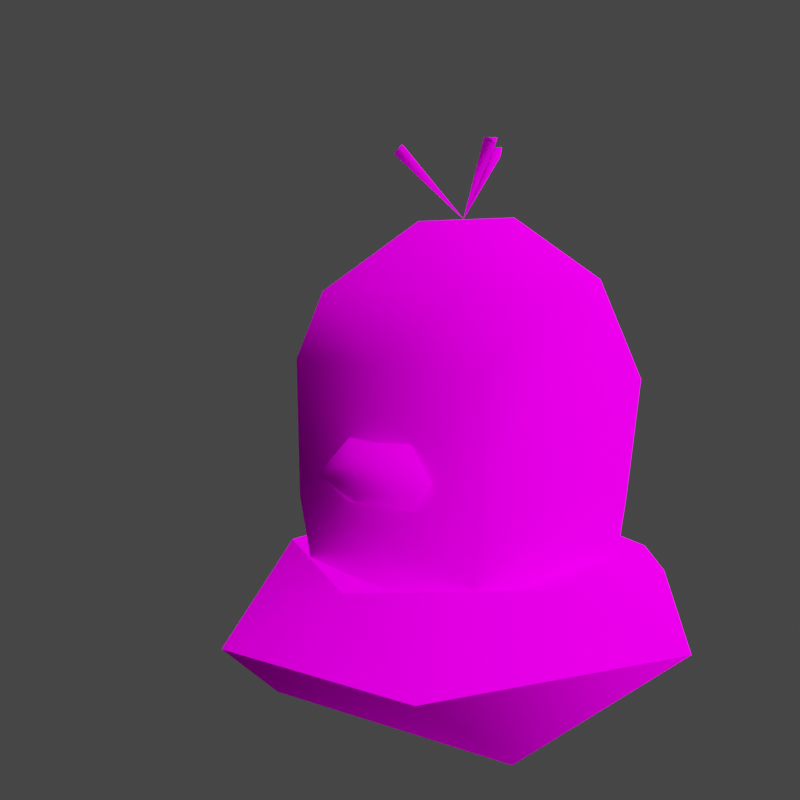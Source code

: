 # Source: rumble-diglett.blend  (saved by Blender 3.6.11; exported with 4.5.12 LTS)
import bpy
from mathutils import Matrix  # noqa: F401  (used for matrix-valued properties, if any)

bpy.ops.wm.read_factory_settings(use_empty=True)
scene = bpy.context.scene
scene.name = 'Scene'

# ---- collections
col_collection = bpy.data.collections.new('Collection'); scene.collection.children.link(col_collection)

# ---- images (referenced by path relative to the original .blend; pixels are not part of the script)
import os
ASSET_DIR = os.environ.get("B2B_ASSET_DIR", "")  # directory of the original .blend (textures are referenced by path, not embedded)
HERE = os.path.dirname(os.path.abspath(__file__))  # packed textures are extracted next to this script under _unpacked/

def load_image(name, relpath, width, height, colorspace="sRGB"):
    """Load a texture the original file referenced (path relative to the .blend, or extracted next to this script)."""
    p = next((c for c in (os.path.join(HERE, relpath), os.path.join(ASSET_DIR, relpath)) if relpath and os.path.exists(c)), "")
    if p:
        img = bpy.data.images.load(p, check_existing=True)
        img.name = name
    else:  # same state as the original file: an image datablock whose file is absent (Cycles renders it pink)
        img = bpy.data.images.new(name, width, height)
        img.source = "FILE"
        img.filepath = "//" + (relpath or name)
    img.colorspace_settings.name = colorspace
    return img
img_pii_dhiguda_alola_body_c_png = load_image('Pii_DHIGUDA_ALOLA_body_C.png', 'Pii_DHIGUDA_ALOLA_body_C.png', 1024, 1024, 'sRGB')
img_pii_dhiguda_alola_eye_c_png = load_image('Pii_DHIGUDA_ALOLA_eye_C.png', 'Pii_DHIGUDA_ALOLA_eye_C.png', 1024, 1024, 'sRGB')

# ---- materials (node trees are filled in below, after node groups)
mat_pii_dhiguda_alola_body = bpy.data.materials.new('Pii_DHIGUDA_ALOLA_body')
mat_pii_dhiguda_alola_body.surface_render_method = 'BLENDED'
mat_pii_dhiguda_alola_body.blend_method = 'BLEND'
mat_pii_dhiguda_alola_body.use_transparency_overlap = False
mat_pii_dhiguda_alola_body.show_transparent_back = False
mat_pii_dhiguda_alola_body.use_transparent_shadow = False
mat_pii_dhiguda_alola_body.diffuse_color = (0.942, 0.942, 0.942, 1.0)
mat_pii_dhiguda_alola_body.roughness = 0.5528
mat_pii_dhiguda_alola_body.specular_intensity = 1.0
mat_pii_dhiguda_alola_body.metallic = 1.0
mat_pii_dhiguda_alola_eye = bpy.data.materials.new('Pii_DHIGUDA_ALOLA_eye')
mat_pii_dhiguda_alola_eye.surface_render_method = 'BLENDED'
mat_pii_dhiguda_alola_eye.blend_method = 'BLEND'
mat_pii_dhiguda_alola_eye.use_transparency_overlap = False
mat_pii_dhiguda_alola_eye.show_transparent_back = False
mat_pii_dhiguda_alola_eye.use_transparent_shadow = False
mat_pii_dhiguda_alola_eye.diffuse_color = (0.942, 0.942, 0.942, 1.0)
mat_pii_dhiguda_alola_eye.roughness = 0.5528
mat_pii_dhiguda_alola_eye.specular_intensity = 1.0
mat_pii_dhiguda_alola_eye.metallic = 1.0
mat_material = bpy.data.materials.new('Material')
mat_material.alpha_threshold = 0.0
mat_material.use_transparent_shadow = False
mat_material.roughness = 0.5
mat_material.line_color = (0.0, 0.0, 0.0, 1.0)

# ---- material node trees
mat_pii_dhiguda_alola_body.use_nodes = True; mat_pii_dhiguda_alola_body.node_tree.nodes.clear()
_N = mat_pii_dhiguda_alola_body.node_tree.nodes; _L = mat_pii_dhiguda_alola_body.node_tree.links
n0 = _N.new('ShaderNodeBsdfPrincipled'); n0.name = 'Principled BSDF'; n0.location = (10, 300)
n0.distribution = 'GGX'
n0.subsurface_method = 'RANDOM_WALK_SKIN'
n0.inputs[2].default_value = 0.0
n0.inputs[3].default_value = 1.45
n0.inputs[13].default_value = 0.0
n0.inputs[27].default_value = (0.0, 0.0, 0.0, 1.0)
n0.inputs[28].default_value = 1.0
n1 = _N.new('ShaderNodeTexImage'); n1.name = 'Image Texture'; n1.location = (-300, 600)
n1.image = img_pii_dhiguda_alola_body_c_png
n1.interpolation = 'Closest'
n1.extension = 'MIRROR'
n2 = _N.new('ShaderNodeOutputMaterial'); n2.name = 'Material Output'; n2.location = (300, 300)
_L.new(n0.outputs[0], n2.inputs[0])
_L.new(n1.outputs[0], n0.inputs[0])
n2.is_active_output = True
mat_pii_dhiguda_alola_eye.use_nodes = True; mat_pii_dhiguda_alola_eye.node_tree.nodes.clear()
_N = mat_pii_dhiguda_alola_eye.node_tree.nodes; _L = mat_pii_dhiguda_alola_eye.node_tree.links
n0 = _N.new('ShaderNodeBsdfPrincipled'); n0.name = 'Principled BSDF'; n0.location = (10, 300)
n0.distribution = 'GGX'
n0.subsurface_method = 'RANDOM_WALK_SKIN'
n0.inputs[2].default_value = 0.0
n0.inputs[3].default_value = 1.45
n0.inputs[13].default_value = 0.0
n0.inputs[27].default_value = (0.0, 0.0, 0.0, 1.0)
n0.inputs[28].default_value = 1.0
n1 = _N.new('ShaderNodeTexImage'); n1.name = 'Image Texture'; n1.location = (-300, 600)
n1.image = img_pii_dhiguda_alola_eye_c_png
n1.interpolation = 'Closest'
n1.extension = 'MIRROR'
n2 = _N.new('ShaderNodeOutputMaterial'); n2.name = 'Material Output'; n2.location = (300, 300)
_L.new(n0.outputs[0], n2.inputs[0])
_L.new(n1.outputs[0], n0.inputs[0])
n2.is_active_output = True
mat_material.use_nodes = True; mat_material.node_tree.nodes.clear()
_N = mat_material.node_tree.nodes; _L = mat_material.node_tree.links
n0 = _N.new('ShaderNodeOutputMaterial'); n0.name = 'Material Output'; n0.location = (300, 300)
n1 = _N.new('ShaderNodeBsdfPrincipled'); n1.name = 'Principled BSDF'; n1.location = (10, 300)
n1.distribution = 'GGX'
n1.subsurface_method = 'RANDOM_WALK_SKIN'
n1.inputs[3].default_value = 1.45
n1.inputs[27].default_value = (0.0, 0.0, 0.0, 1.0)
n1.inputs[28].default_value = 1.0
_L.new(n1.outputs[0], n0.inputs[0])
n0.is_active_output = True

# ---- world
world_world = bpy.data.worlds.new('World'); scene.world = world_world
world_world.use_nodes = True; world_world.node_tree.nodes.clear()
_N = world_world.node_tree.nodes; _L = world_world.node_tree.links
n0 = _N.new('ShaderNodeOutputWorld'); n0.name = 'World Output'; n0.location = (300, 300)
n1 = _N.new('ShaderNodeBackground'); n1.name = 'Background'; n1.location = (10, 300)
n1.inputs[0].default_value = (0.05088, 0.05088, 0.05088, 1.0)
_L.new(n1.outputs[0], n0.inputs[0])
n0.is_active_output = True
world_world.color = (0.05088, 0.05088, 0.05088)
world_world.use_sun_shadow = False
world_world.sun_shadow_jitter_overblur = 0.0

# ---- cameras
cam_camera = bpy.data.cameras.new('Camera')
cam_camera.clip_end = 100.0
cam_camera.ortho_scale = 7.314

# ---- lights
light_sun = bpy.data.lights.new('Sun', 'SUN')
light_sun.specular_factor = 0.0
light_sun.transmission_factor = 0.0
light_sun.use_shadow = False
light_sun.angle = 2.356
light_light = bpy.data.lights.new('Light', 'POINT')
light_light.transmission_factor = 0.0
light_light.energy = 1000.0
light_light.shadow_soft_size = 0.1
light_light.shadow_maximum_resolution = 0.006
light_light.use_absolute_resolution = True

# ---- meshes
me_merged_001 = bpy.data.meshes.new('merged.001')
me_merged_001.from_pydata([(0.1588, -0.09183, -0.1529), (0.2767, -2.384e-08, 7.624e-09), (0.1263, -2.384e-08, -0.2671), (0.1588, -0.09183, 0.1529), (0.1263, -2.384e-08, 0.2671), (-0.1588, -0.09183, 0.1529), (-0.1263, -2.384e-08, 0.2671), (0.1263, -2.384e-08, 0.2671), (-0.1588, -0.09183, -0.1529), (0.1263, -2.384e-08, -0.2671), (-0.1263, -2.384e-08, -0.2671), (-0.2767, -2.384e-08, 7.624e-09), (-0.1263, -2.384e-08, 0.2671), (-0.1263, -2.384e-08, -0.2671), (0.0, 0.0306, 0.0), (-0.1752, 0.0757, -0.1039), (2.089e-09, 0.07032, -0.2188), (0.1752, 0.0757, -0.1039), (0.1752, 0.0757, 0.1039), (2.574e-17, 0.07032, 0.2188), (-0.1752, 0.0757, 0.1039), (-0.1263, -2.384e-08, 0.2671), (-0.1752, 0.0757, 0.1039), (2.574e-17, 0.07032, 0.2188), (0.1263, -2.384e-08, 0.2671), (0.1752, 0.0757, 0.1039), (0.2767, -2.384e-08, 7.624e-09), (0.1752, 0.0757, -0.1039), (0.1263, -2.384e-08, -0.2671), (2.089e-09, 0.07032, -0.2188), (-0.1263, -2.384e-08, -0.2671), (-0.1752, 0.0757, -0.1039), (-0.2767, -2.384e-08, 7.624e-09), (-0.1749, 0.1429, -0.05677), (-0.1561, -0.0002818, -0.05072), (2.006e-08, 0.1429, -0.1839), (1.788e-08, -0.0002818, -0.1641), (-0.09647, -0.0002818, 0.144), (-0.1226, 0.1429, 0.1456), (-5.96e-09, 0.1429, 0.1601), (-0.1749, 0.2675, -0.08862), (2.006e-08, 0.3174, -0.1839), (-0.115, 0.376, -0.1059), (-0.1557, 0.3715, 0.03593), (-0.1226, 0.295, 0.1456), (-0.09068, 0.3689, 0.1359), (-5.96e-09, 0.295, 0.1601), (1.029e-08, 0.4292, -0.09494), (-0.06468, 0.4447, -0.002783), (-0.06468, 0.4447, -0.002783), (0.09647, -0.0002818, 0.144), (-0.09647, -0.0002818, 0.144), (-0.09068, 0.3689, 0.1359), (0.09068, 0.3689, 0.1359), (-5.96e-09, 0.4292, 0.08781), (-0.06468, 0.4447, -0.002783), (0.06468, 0.4447, -0.002783), (1.029e-08, 0.4292, -0.09494), (-0.06468, 0.4447, -0.002783), (-5.96e-09, 0.4292, 0.08781), (0.1226, 0.1429, 0.1456), (0.09647, -0.0002818, 0.144), (-5.96e-09, 0.1429, 0.1601), (0.1749, 0.1429, -0.05677), (0.1561, -0.0002818, -0.05072), (2.006e-08, 0.1429, -0.1839), (1.788e-08, -0.0002818, -0.1641), (0.1749, 0.2675, -0.08862), (2.006e-08, 0.3174, -0.1839), (0.1557, 0.3715, 0.03593), (0.1226, 0.295, 0.1456), (0.09068, 0.3689, 0.1359), (-5.96e-09, 0.295, 0.1601), (0.115, 0.376, -0.1059), (1.029e-08, 0.4292, -0.09494), (0.06468, 0.4447, -0.002783), (0.06468, 0.4447, -0.002783), (-5.96e-09, 0.4292, 0.08781), (0.06468, 0.4447, -0.002783), (0.06529, 0.1786, 0.1792), (0.06529, 0.1787, 0.1293), (0.04457, 0.1466, 0.1542), (0.04035, 0.2171, 0.1543), (0.0, 0.16, 0.1946), (0.0, 0.2036, 0.1946), (0.06529, 0.1786, 0.1792), (0.04457, 0.1466, 0.1542), (0.04035, 0.2171, 0.1543), (-0.06529, 0.1786, 0.1792), (-0.04457, 0.1466, 0.1542), (-0.04035, 0.2171, 0.1543), (-0.06529, 0.1787, 0.1293), (-0.06529, 0.1786, 0.1792), (-0.04457, 0.1466, 0.1542), (-0.04035, 0.2171, 0.1543), (-0.007752, 0.5276, -0.06724), (2.062e-18, 0.5183, -0.07695), (0.007752, 0.5276, -0.06724), (-1.443e-19, 0.445, 0.0002381), (-1.443e-19, 0.445, 0.0002381), (2.062e-18, 0.5183, -0.07695), (2.062e-18, 0.5183, -0.07695), (-1.443e-19, 0.445, 0.0002381), (0.06211, 0.5276, 0.02691), (0.06664, 0.5183, 0.03847), (0.05436, 0.5276, 0.04034), (-0.0002062, 0.445, -0.000119), (0.06211, 0.5276, 0.02691), (0.06664, 0.5183, 0.03847), (0.06211, 0.5276, 0.02691), (-0.0002062, 0.445, -0.000119), (-0.05436, 0.5276, 0.04034), (-0.06664, 0.5183, 0.03847), (-0.06211, 0.5276, 0.02691), (-0.06211, 0.5276, 0.02691), (0.0002062, 0.445, -0.000119), (-0.06664, 0.5183, 0.03847), (0.0002062, 0.445, -0.000119), (-0.06211, 0.5276, 0.02691), (-5.96e-09, 0.295, 0.1601), (-5.96e-09, 0.1429, 0.1601), (-0.1226, 0.295, 0.1456), (-0.1226, 0.1429, 0.1456), (-5.96e-09, 0.295, 0.1601), (0.1226, 0.295, 0.1456), (-5.96e-09, 0.1429, 0.1601), (0.1226, 0.1429, 0.1456)], [], [(2, 1, 0), (3, 0, 1), (1, 4, 3), (0, 3, 5), (6, 5, 3), (7, 6, 3), (8, 0, 5), (0, 8, 9), (8, 10, 9), (8, 5, 11), (12, 11, 5), (8, 11, 13), (16, 15, 14), (16, 14, 17), (18, 17, 14), (14, 19, 18), (14, 20, 19), (15, 20, 14), (23, 22, 21), (23, 21, 24), (23, 24, 25), (26, 25, 24), (25, 26, 27), (27, 26, 28), (29, 27, 28), (30, 29, 28), (30, 31, 29), (30, 32, 31), (22, 32, 21), (32, 22, 31), (35, 34, 33), (35, 36, 34), (33, 34, 37), (33, 37, 38), (39, 38, 37), (35, 33, 40), (35, 40, 41), (42, 41, 40), (42, 40, 43), (38, 43, 33), (40, 33, 43), (44, 43, 38), (44, 45, 43), (46, 45, 44), (42, 47, 41), (47, 42, 48), (49, 42, 43), (45, 49, 43), (39, 51, 50), (46, 53, 52), (53, 54, 52), (56, 55, 54), (56, 57, 55), (45, 59, 58), (62, 61, 60), (61, 63, 60), (61, 64, 63), (64, 65, 63), (64, 66, 65), (65, 67, 63), (65, 68, 67), (63, 69, 60), (67, 69, 63), (70, 60, 69), (69, 71, 70), (70, 71, 72), (67, 73, 69), (68, 73, 67), (68, 74, 73), (73, 74, 75), (76, 71, 69), (73, 76, 69), (78, 77, 71), (81, 80, 79), (82, 79, 80), (85, 84, 83), (85, 83, 86), (87, 84, 85), (84, 88, 83), (89, 83, 88), (89, 86, 83), (90, 88, 84), (87, 90, 84), (93, 92, 91), (94, 91, 92), (97, 96, 95), (95, 98, 97), (100, 99, 95), (97, 102, 101), (105, 104, 103), (107, 106, 105), (105, 106, 108), (108, 110, 109), (113, 112, 111), (111, 115, 114), (116, 115, 111), (118, 117, 116), (121, 120, 119), (121, 122, 120), (125, 124, 123), (125, 126, 124)])
me_merged_001.polygons.foreach_set('use_smooth', [True] * 101)
me_merged_001.polygons.foreach_set('material_index', [0, 0, 0, 0, 0, 0, 0, 0, 0, 0, 0, 0, 0, 0, 0, 0, 0, 0, 0, 0, 0, 0, 0, 0, 0, 0, 0, 0, 0, 0, 0, 0, 0, 0, 0, 0, 0, 0, 0, 0, 0, 0, 0, 0, 0, 0, 0, 0, 0, 0, 0, 0, 0, 0, 0, 0, 0, 0, 0, 0, 0, 0, 0, 0, 0, 0, 0, 0, 0, 0, 0, 0, 0, 0, 0, 0, 0, 0, 0, 0, 0, 0, 0, 0, 0, 0, 0, 0, 0, 0, 0, 0, 0, 0, 0, 0, 0, 1, 1, 1, 1])
_uv = me_merged_001.uv_layers.new(name='UV0')
_uv.uv.foreach_set('vector', [0.9333, 0.241, 0.9957, 0.1278, 0.9273, 0.1752, 0.9273, 0.08035, 0.9273, 0.1752, 0.9957, 0.1278, 0.9957, 0.1278, 0.9332, 0.01702, 0.9273, 0.08035, 0.9273, 0.1752, 0.9273, 0.08035, 0.8287, 0.08035, 0.8227, 0.01456, 0.8287, 0.08035, 0.9273, 0.08035, 0.9332, 0.01702, 0.8227, 0.01456, 0.9273, 0.08035, 0.8287, 0.1752, 0.9273, 0.1752, 0.8287, 0.08035, 0.9273, 0.1752, 0.8287, 0.1752, 0.9333, 0.241, 0.8287, 0.1752, 0.8227, 0.2386, 0.9333, 0.241, 0.8287, 0.1752, 0.8287, 0.08035, 0.7602, 0.1278, 0.8227, 0.01456, 0.7602, 0.1278, 0.8287, 0.08035, 0.8287, 0.1752, 0.7602, 0.1278, 0.8227, 0.2386, 0.3835, 0.6004, 0.1929, 0.4754, 0.3835, 0.3623, 0.3835, 0.6004, 0.3835, 0.3623, 0.5741, 0.4754, 0.5741, 0.2493, 0.5741, 0.4754, 0.3835, 0.3623, 0.3835, 0.3623, 0.3835, 0.1243, 0.5741, 0.2493, 0.3835, 0.3623, 0.1929, 0.2493, 0.3835, 0.1243, 0.1929, 0.4754, 0.1929, 0.2493, 0.3835, 0.3623, 0.3835, 0.1243, 0.1929, 0.2493, 0.2158, 0.01873, 0.3835, 0.1243, 0.2158, 0.01873, 0.5512, 0.0262, 0.3835, 0.1243, 0.5512, 0.0262, 0.5741, 0.2493, 0.7408, 0.3623, 0.5741, 0.2493, 0.5512, 0.0262, 0.5741, 0.2493, 0.7408, 0.3623, 0.5741, 0.4754, 0.5741, 0.4754, 0.7408, 0.3623, 0.5513, 0.7059, 0.3835, 0.6004, 0.5741, 0.4754, 0.5513, 0.7059, 0.2158, 0.6984, 0.3835, 0.6004, 0.5513, 0.7059, 0.2158, 0.6984, 0.1929, 0.4754, 0.3835, 0.6004, 0.2158, 0.6984, 0.02622, 0.3623, 0.1929, 0.4754, 0.1929, 0.2493, 0.02622, 0.3623, 0.2158, 0.01873, 0.02622, 0.3623, 0.1929, 0.2493, 0.1929, 0.4754, 0.9388, 0.5965, 0.8945, 0.5489, 0.8965, 0.5965, 0.9388, 0.5965, 0.9322, 0.5489, 0.8945, 0.5489, 0.8965, 0.5965, 0.8945, 0.5489, 0.8296, 0.5489, 0.8965, 0.5965, 0.8296, 0.5489, 0.8291, 0.5965, 0.8243, 0.5965, 0.8291, 0.5965, 0.8296, 0.5489, 0.9388, 0.5965, 0.8965, 0.5965, 0.9071, 0.638, 0.9388, 0.5965, 0.9071, 0.638, 0.9388, 0.6547, 0.9129, 0.6741, 0.9388, 0.6547, 0.9071, 0.638, 0.9129, 0.6741, 0.9071, 0.638, 0.8656, 0.6727, 0.8291, 0.5965, 0.8656, 0.6727, 0.8965, 0.5965, 0.9071, 0.638, 0.8965, 0.5965, 0.8656, 0.6727, 0.8291, 0.6472, 0.8656, 0.6727, 0.8291, 0.5965, 0.8291, 0.6472, 0.8324, 0.6718, 0.8656, 0.6727, 0.8243, 0.6472, 0.8324, 0.6718, 0.8291, 0.6472, 0.9129, 0.6741, 0.9092, 0.6919, 0.9388, 0.6547, 0.9092, 0.6919, 0.9129, 0.6741, 0.8785, 0.697, 0.8785, 0.697, 0.9129, 0.6741, 0.8656, 0.6727, 0.8324, 0.6718, 0.8785, 0.697, 0.8656, 0.6727, 0.8243, 0.5965, 0.8296, 0.5489, 0.8296, 0.5489, 0.8243, 0.6472, 0.8324, 0.6718, 0.8324, 0.6718, 0.8324, 0.6718, 0.8484, 0.6919, 0.8324, 0.6718, 0.8785, 0.697, 0.8785, 0.697, 0.8484, 0.6919, 0.8785, 0.697, 0.9092, 0.6919, 0.8785, 0.697, 0.8324, 0.6718, 0.8484, 0.6919, 0.8785, 0.697, 0.8243, 0.5965, 0.8296, 0.5489, 0.8291, 0.5965, 0.8296, 0.5489, 0.8965, 0.5965, 0.8291, 0.5965, 0.8296, 0.5489, 0.8945, 0.5489, 0.8965, 0.5965, 0.8945, 0.5489, 0.9388, 0.5965, 0.8965, 0.5965, 0.8945, 0.5489, 0.9322, 0.5489, 0.9388, 0.5965, 0.9388, 0.5965, 0.9071, 0.638, 0.8965, 0.5965, 0.9388, 0.5965, 0.9388, 0.6547, 0.9071, 0.638, 0.8965, 0.5965, 0.8656, 0.6727, 0.8291, 0.5965, 0.9071, 0.638, 0.8656, 0.6727, 0.8965, 0.5965, 0.8291, 0.6472, 0.8291, 0.5965, 0.8656, 0.6727, 0.8656, 0.6727, 0.8324, 0.6718, 0.8291, 0.6472, 0.8291, 0.6472, 0.8324, 0.6718, 0.8243, 0.6472, 0.9071, 0.638, 0.9129, 0.6741, 0.8656, 0.6727, 0.9388, 0.6547, 0.9129, 0.6741, 0.9071, 0.638, 0.9388, 0.6547, 0.9092, 0.6919, 0.9129, 0.6741, 0.9129, 0.6741, 0.9092, 0.6919, 0.8785, 0.697, 0.8785, 0.697, 0.8324, 0.6718, 0.8656, 0.6727, 0.9129, 0.6741, 0.8785, 0.697, 0.8656, 0.6727, 0.8785, 0.697, 0.8484, 0.6919, 0.8324, 0.6718, 0.4308, 0.751, 0.517, 0.8524, 0.517, 0.8524, 0.4126, 0.9858, 0.517, 0.8524, 0.517, 0.8524, 0.517, 0.8524, 0.2648, 0.9223, 0.2648, 0.8193, 0.517, 0.8524, 0.2648, 0.8193, 0.4308, 0.751, 0.4126, 0.9858, 0.2648, 0.9223, 0.517, 0.8524, 0.2648, 0.9223, 0.01294, 0.8522, 0.2648, 0.8193, 0.09917, 0.7506, 0.2648, 0.8193, 0.01294, 0.8522, 0.09917, 0.7506, 0.4308, 0.751, 0.2648, 0.8193, 0.1169, 0.9856, 0.01294, 0.8522, 0.2648, 0.9223, 0.4126, 0.9858, 0.1169, 0.9856, 0.2648, 0.9223, 0.09917, 0.7506, 0.01294, 0.8522, 0.01294, 0.8522, 0.1169, 0.9856, 0.01294, 0.8522, 0.01294, 0.8522, 0.8931, 0.9245, 0.8855, 0.9341, 0.8778, 0.9245, 0.8778, 0.9245, 0.8855, 0.8582, 0.8931, 0.9245, 0.8855, 0.9341, 0.8855, 0.8582, 0.8778, 0.9245, 0.8931, 0.9245, 0.8855, 0.8582, 0.8855, 0.9341, 0.9389, 0.8188, 0.951, 0.8207, 0.9465, 0.832, 0.9465, 0.832, 0.8853, 0.8586, 0.9389, 0.8188, 0.9389, 0.8188, 0.8853, 0.8586, 0.951, 0.8207, 0.951, 0.8207, 0.8853, 0.8586, 0.9465, 0.832, 0.8244, 0.832, 0.82, 0.8207, 0.832, 0.8188, 0.832, 0.8188, 0.8857, 0.8586, 0.8244, 0.832, 0.82, 0.8207, 0.8857, 0.8586, 0.832, 0.8188, 0.8244, 0.832, 0.8857, 0.8586, 0.82, 0.8207, 0.7391, 0.9969, 0.1219, 0.8067, 0.1219, 0.9969, 0.7391, 0.9969, 0.7391, 0.8067, 0.1219, 0.8067, 0.1219, 0.8067, 0.7391, 0.9969, 0.1219, 0.9969, 0.1219, 0.8067, 0.7391, 0.8067, 0.7391, 0.9969])
me_merged_001.materials.append(mat_pii_dhiguda_alola_body)
me_merged_001.materials.append(mat_pii_dhiguda_alola_eye)
me_merged_001.update()
me_merged_001.normals_split_custom_set([tuple(v) for v in zip(*[iter([0.1056, -0.7599, -0.6415, 0.7189, -0.6951, -8.624e-07, 0.1549, -0.964, -0.2161, 0.1549, -0.964, 0.2161, 0.1549, -0.964, -0.2161, 0.7189, -0.6951, -8.624e-07, 0.7189, -0.6951, -8.624e-07, 0.1056, -0.7599, 0.6414, 0.1549, -0.964, 0.2161, 0.1549, -0.964, -0.2161, 0.1549, -0.964, 0.2161, -0.1549, -0.964, 0.2161, -0.1056, -0.7599, 0.6414, -0.1549, -0.964, 0.2161, 0.1549, -0.964, 0.2161, 0.1056, -0.7599, 0.6414, -0.1056, -0.7599, 0.6414, 0.1549, -0.964, 0.2161, -0.1549, -0.964, -0.2161, 0.1549, -0.964, -0.2161, -0.1549, -0.964, 0.2161, 0.1549, -0.964, -0.2161, -0.1549, -0.964, -0.2161, 0.1056, -0.7599, -0.6414, -0.1549, -0.964, -0.2161, -0.1056, -0.7599, -0.6414, 0.1056, -0.7599, -0.6414, -0.1549, -0.964, -0.2161, -0.1549, -0.964, 0.2161, -0.7189, -0.6951, -3.086e-06, -0.1056, -0.7599, 0.6415, -0.7189, -0.6951, -3.086e-06, -0.1549, -0.964, 0.2161, -0.1549, -0.964, -0.2161, -0.7189, -0.6951, -3.086e-06, -0.1056, -0.7599, -0.6414, 0.0, 0.9839, 0.1787, 0.1957, 0.9762, 0.09385, 2.497e-09, 1.0, 0.0, 0.0, 0.9839, 0.1787, 2.497e-09, 1.0, 0.0, -0.1957, 0.9762, 0.09385, -0.1957, 0.9762, -0.09385, -0.1957, 0.9762, 0.09385, 2.497e-09, 1.0, 0.0, 2.497e-09, 1.0, 0.0, 0.0, 0.9839, -0.1787, -0.1957, 0.9762, -0.09385, 2.497e-09, 1.0, 0.0, 0.1957, 0.9762, -0.09385, 0.0, 0.9839, -0.1787, 0.1957, 0.9762, 0.09385, 0.1957, 0.9762, -0.09385, 2.497e-09, 1.0, 0.0, -1.191e-06, 0.7573, 0.653, -0.6688, 0.6478, 0.3649, -0.3434, 0.7443, 0.5727, -1.191e-06, 0.7573, 0.653, -0.3434, 0.7443, 0.5727, 0.3435, 0.7444, 0.5727, -1.191e-06, 0.7573, 0.653, 0.3435, 0.7444, 0.5727, 0.6687, 0.6478, 0.3649, 0.7241, 0.6897, 1.752e-08, 0.6687, 0.6478, 0.3649, 0.3435, 0.7444, 0.5727, 0.6687, 0.6478, 0.3649, 0.7241, 0.6897, 1.752e-08, 0.6688, 0.6478, -0.3649, 0.6688, 0.6478, -0.3649, 0.7241, 0.6897, 1.752e-08, 0.3434, 0.7443, -0.5727, -6.715e-07, 0.7573, -0.653, 0.6688, 0.6478, -0.3649, 0.3434, 0.7443, -0.5727, -0.3434, 0.7443, -0.5727, -6.715e-07, 0.7573, -0.653, 0.3434, 0.7443, -0.5727, -0.3434, 0.7443, -0.5727, -0.6688, 0.6478, -0.3649, -6.715e-07, 0.7573, -0.653, -0.3434, 0.7443, -0.5727, -0.7241, 0.6897, 9.791e-08, -0.6688, 0.6478, -0.3649, -0.6688, 0.6478, 0.3649, -0.7241, 0.6897, 9.791e-08, -0.3434, 0.7443, 0.5727, -0.7241, 0.6897, 9.791e-08, -0.6688, 0.6478, 0.3649, -0.6688, 0.6478, -0.3649, -2.038e-05, -0.1017, -0.9948, -0.9371, -0.1369, -0.321, -0.9617, -0.1213, -0.2458, -2.038e-05, -0.1017, -0.9948, 2.371e-05, -0.1366, -0.9906, -0.9371, -0.1369, -0.321, -0.9617, -0.1213, -0.2458, -0.9371, -0.1369, -0.321, -0.6438, -0.1491, 0.7505, -0.9617, -0.1213, -0.2458, -0.6438, -0.1491, 0.7505, -0.8063, -0.07566, 0.5867, 6.309e-06, -0.03811, 0.9993, -0.8063, -0.07566, 0.5867, -0.6438, -0.1491, 0.7505, -2.038e-05, -0.1017, -0.9948, -0.9617, -0.1213, -0.2458, -0.8311, 0.04634, -0.5543, -2.038e-05, -0.1017, -0.9948, -0.8311, 0.04634, -0.5543, 5.662e-07, 0.1721, -0.9851, -0.6014, 0.5234, -0.6036, 5.662e-07, 0.1721, -0.9851, -0.8311, 0.04634, -0.5543, -0.6014, 0.5234, -0.6036, -0.8311, 0.04634, -0.5543, -0.9192, 0.3523, 0.1757, -0.8063, -0.07566, 0.5867, -0.9192, 0.3523, 0.1757, -0.9617, -0.1213, -0.2458, -0.8311, 0.04634, -0.5543, -0.9617, -0.1213, -0.2458, -0.9192, 0.3523, 0.1757, -0.6518, 0.07989, 0.7541, -0.9192, 0.3523, 0.1757, -0.8063, -0.07566, 0.5867, -0.6518, 0.07989, 0.7541, -0.3617, 0.5857, 0.7254, -0.9192, 0.3523, 0.1757, 1.218e-05, 0.1039, 0.9946, -0.3617, 0.5857, 0.7254, -0.6518, 0.07989, 0.7541, -0.6014, 0.5234, -0.6036, 3.487e-06, 0.8225, -0.5687, 5.662e-07, 0.1721, -0.9851, 3.487e-06, 0.8225, -0.5687, -0.6014, 0.5234, -0.6036, -0.3756, 0.9268, -0.002201, -0.3756, 0.9268, -0.002216, -0.6014, 0.5234, -0.6036, -0.9192, 0.3523, 0.1757, -0.3617, 0.5857, 0.7254, -0.3756, 0.9268, -0.002216, -0.9192, 0.3523, 0.1757, 7.387e-06, -0.03812, 0.9993, -0.6438, -0.1491, 0.7505, 0.6438, -0.1491, 0.7505, 1.191e-05, 0.1039, 0.9946, 0.3616, 0.5857, 0.7254, -0.3616, 0.5857, 0.7254, 0.3616, 0.5857, 0.7254, -2.098e-05, 0.8625, 0.5061, -0.3616, 0.5857, 0.7254, 0.3756, 0.9268, -0.002189, -0.3756, 0.9268, -0.002174, 1.962e-05, 0.8625, 0.5061, 0.3756, 0.9268, -0.002189, -2.331e-05, 0.8225, -0.5687, -0.3756, 0.9268, -0.002174, -0.3616, 0.5857, 0.7254, -4.262e-06, 0.8625, 0.5061, -0.3756, 0.9268, -0.002222, -6.273e-06, -0.03811, 0.9993, 0.6438, -0.1491, 0.7505, 0.8063, -0.07566, 0.5867, 0.6438, -0.1491, 0.7505, 0.9617, -0.1213, -0.2458, 0.8063, -0.07566, 0.5867, 0.6438, -0.1491, 0.7505, 0.9371, -0.1369, -0.321, 0.9617, -0.1213, -0.2458, 0.9371, -0.1369, -0.321, 2.077e-05, -0.1017, -0.9948, 0.9617, -0.1213, -0.2458, 0.9371, -0.1369, -0.321, -2.354e-05, -0.1366, -0.9906, 2.077e-05, -0.1017, -0.9948, 2.077e-05, -0.1017, -0.9948, 0.8311, 0.04633, -0.5543, 0.9617, -0.1213, -0.2458, 2.077e-05, -0.1017, -0.9948, -3.695e-06, 0.1721, -0.9851, 0.8311, 0.04633, -0.5543, 0.9617, -0.1213, -0.2458, 0.9192, 0.3523, 0.1758, 0.8063, -0.07566, 0.5867, 0.8311, 0.04633, -0.5543, 0.9192, 0.3523, 0.1758, 0.9617, -0.1213, -0.2458, 0.6518, 0.07988, 0.7541, 0.8063, -0.07566, 0.5867, 0.9192, 0.3523, 0.1758, 0.9192, 0.3523, 0.1758, 0.3617, 0.5857, 0.7254, 0.6518, 0.07988, 0.7541, 0.6518, 0.07988, 0.7541, 0.3617, 0.5857, 0.7254, -9.303e-06, 0.1039, 0.9946, 0.8311, 0.04633, -0.5543, 0.6014, 0.5234, -0.6036, 0.9192, 0.3523, 0.1758, -3.695e-06, 0.1721, -0.9851, 0.6014, 0.5234, -0.6036, 0.8311, 0.04633, -0.5543, -3.695e-06, 0.1721, -0.9851, -6.139e-06, 0.8225, -0.5687, 0.6014, 0.5234, -0.6036, 0.6014, 0.5234, -0.6036, -6.139e-06, 0.8225, -0.5687, 0.3756, 0.9268, -0.002202, 0.3756, 0.9268, -0.002206, 0.3617, 0.5857, 0.7254, 0.9192, 0.3523, 0.1758, 0.6014, 0.5234, -0.6036, 0.3756, 0.9268, -0.002206, 0.9192, 0.3523, 0.1758, 0.3756, 0.9268, -0.002222, 7.138e-06, 0.8625, 0.5061, 0.3616, 0.5857, 0.7254, 0.3947, -0.824, 0.4064, 0.9964, 0.08435, 0.00013, 0.7573, 0.01648, 0.6529, 0.4308, 0.7979, 0.4216, 0.7573, 0.01648, 0.6529, 0.9964, 0.08435, 0.00013, 0.7573, 0.01651, 0.6529, -3.489e-06, 0.5748, 0.8183, -1.983e-06, -0.5897, 0.8076, 0.7573, 0.01651, 0.6529, -1.983e-06, -0.5897, 0.8076, 0.3947, -0.8241, 0.4064, 0.4307, 0.7979, 0.4216, -3.489e-06, 0.5748, 0.8183, 0.7573, 0.01651, 0.6529, -3.489e-06, 0.5748, 0.8183, -0.7573, 0.01651, 0.6529, -1.983e-06, -0.5897, 0.8076, -0.3947, -0.8241, 0.4064, -1.983e-06, -0.5897, 0.8076, -0.7573, 0.01651, 0.6529, -0.3947, -0.8241, 0.4064, 0.3947, -0.8241, 0.4064, -1.983e-06, -0.5897, 0.8076, -0.4307, 0.7979, 0.4216, -0.7573, 0.01651, 0.6529, -3.489e-06, 0.5748, 0.8183, 0.4307, 0.7979, 0.4216, -0.4307, 0.7979, 0.4216, -3.489e-06, 0.5748, 0.8183, -0.3947, -0.8241, 0.4064, -0.7573, 0.01651, 0.6529, -0.9964, 0.08435, 0.0001276, -0.4308, 0.7979, 0.4216, -0.9964, 0.08435, 0.0001276, -0.7573, 0.01651, 0.6529, 0.8567, 0.3466, 0.3821, 8.866e-05, -0.6629, -0.7487, -0.8567, 0.3466, 0.3821, -0.8567, 0.3466, 0.3821, -0.0001111, -0.7324, 0.6809, 0.8567, 0.3466, 0.3821, -1.019e-05, -0.6629, -0.7487, -4.985e-05, -0.7323, 0.681, -0.8567, 0.3466, 0.382, 0.8567, 0.3465, 0.3821, 6.718e-05, -0.7323, 0.681, 1.174e-05, -0.6629, -0.7487, -0.7593, 0.3466, 0.5508, 0.6483, -0.6629, 0.3744, 0.0974, 0.3466, -0.9329, 0.09738, 0.3465, -0.933, -0.5897, -0.7323, -0.3405, -0.7593, 0.3466, 0.5508, -0.7593, 0.3466, 0.5508, -0.5897, -0.7323, -0.3405, 0.6484, -0.6629, 0.3744, 0.6484, -0.6629, 0.3743, -0.5897, -0.7323, -0.3405, 0.09749, 0.3466, -0.9329, -0.09739, 0.3466, -0.9329, -0.6484, -0.6629, 0.3744, 0.7593, 0.3466, 0.5508, 0.7593, 0.3466, 0.5508, 0.5897, -0.7324, -0.3405, -0.0974, 0.3466, -0.933, -0.6484, -0.6629, 0.3743, 0.5897, -0.7324, -0.3405, 0.7593, 0.3466, 0.5508, -0.09739, 0.3465, -0.933, 0.5898, -0.7323, -0.3405, -0.6484, -0.6629, 0.3743, -0.6518, 0.07992, 0.7541, 1.298e-05, -0.03811, 0.9993, 1.004e-05, 0.1039, 0.9946, -0.6518, 0.07992, 0.7541, -0.8063, -0.0757, 0.5867, 1.298e-05, -0.03811, 0.9993, -1.293e-05, -0.03811, 0.9993, 0.6518, 0.07992, 0.7541, -1.001e-05, 0.1039, 0.9946, -1.293e-05, -0.03811, 0.9993, 0.8063, -0.0757, 0.5867, 0.6518, 0.07992, 0.7541])] * 3)])
me_cube = bpy.data.meshes.new('Cube')
me_cube.from_pydata([(1.0, 1.0, 1.0), (1.0, 1.0, -1.0), (1.0, -1.0, 1.0), (1.0, -1.0, -1.0), (-1.0, 1.0, 1.0), (-1.0, 1.0, -1.0), (-1.0, -1.0, 1.0), (-1.0, -1.0, -1.0)], [], [(0, 4, 6, 2), (3, 2, 6, 7), (7, 6, 4, 5), (5, 1, 3, 7), (1, 0, 2, 3), (5, 4, 0, 1)])
_uv = me_cube.uv_layers.new(name='UVMap')
_uv.uv.foreach_set('vector', [0.625, 0.5, 0.875, 0.5, 0.875, 0.75, 0.625, 0.75, 0.375, 0.75, 0.625, 0.75, 0.625, 1.0, 0.375, 1.0, 0.375, 0.0, 0.625, 0.0, 0.625, 0.25, 0.375, 0.25, 0.125, 0.5, 0.375, 0.5, 0.375, 0.75, 0.125, 0.75, 0.375, 0.5, 0.625, 0.5, 0.625, 0.75, 0.375, 0.75, 0.375, 0.25, 0.625, 0.25, 0.625, 0.5, 0.375, 0.5])
me_cube.materials.append(mat_material)
me_cube.use_mirror_vertex_groups = False
me_cube.update()
arm_armature = bpy.data.armatures.new('Armature')  # bones are not reproduced

# ---- objects
ob_sun = bpy.data.objects.new('Sun', light_sun)
ob_50_00_11 = bpy.data.objects.new('50_00_11', arm_armature)
ob_merged = bpy.data.objects.new('merged', me_merged_001)
ob_cube = bpy.data.objects.new('Cube', me_cube)
ob_light = bpy.data.objects.new('Light', light_light)
ob_camera = bpy.data.objects.new('Camera', cam_camera)

# ---- transforms, parenting, visibility, modifiers, constraints
ob_sun.location = (0.0, 0.0, 0.0)
ob_sun.rotation_euler = (-0.6628, 0.7963, -0.1939)
ob_sun.hide_select = True
ob_50_00_11.location = (0.0, 0.0, 0.0)
ob_50_00_11.rotation_euler = (1.571, -0.0, 0.0)
ob_merged.parent = ob_50_00_11
ob_merged.location = (0.0, 0.0, 0.0)
ob_merged.color = (0.8, 0.8, 0.8, 1.0)
_vg = ob_merged.vertex_groups.new(name='BODY')
for _i, _w in zip([0, 1, 2, 3, 4, 5, 6, 7, 8, 9, 10, 11, 12, 13, 14, 15, 16, 17, 18, 19, 20, 21, 22, 23, 24, 25, 26, 27, 28, 29, 30, 31, 32, 34, 36, 37, 50, 51, 61, 64, 66], [1.0, 1.0, 1.0, 1.0, 1.0, 1.0, 1.0, 1.0, 1.0, 1.0, 1.0, 1.0, 1.0, 1.0, 1.0, 1.0, 1.0, 1.0, 1.0, 1.0, 1.0, 1.0, 1.0, 1.0, 1.0, 1.0, 1.0, 1.0, 1.0, 1.0, 1.0, 1.0, 1.0, 0.5, 0.5, 0.5, 0.5, 0.5, 0.5, 0.5, 0.5]): _vg.add([_i], _w, 'REPLACE')
_vg = ob_merged.vertex_groups.new(name='HEAD')
for _i, _w in zip([33, 34, 35, 36, 37, 38, 39, 40, 41, 42, 43, 44, 45, 46, 47, 48, 49, 50, 51, 52, 53, 54, 55, 56, 57, 58, 59, 60, 61, 62, 63, 64, 65, 66, 67, 68, 69, 70, 71, 72, 73, 74, 75, 76, 77, 78, 79, 80, 81, 82, 83, 84, 85, 86, 87, 88, 89, 90, 91, 92, 93, 94, 95, 96, 97, 98, 99, 100, 101, 102, 103, 104, 105, 106, 107, 108, 109, 110, 111, 112, 113, 114, 115, 116, 117, 118, 119, 120, 121, 122, 123, 124, 125, 126], [1.0, 0.5, 1.0, 0.5, 0.5, 1.0, 1.0, 1.0, 1.0, 1.0, 1.0, 1.0, 1.0, 1.0, 1.0, 1.0, 1.0, 0.5, 0.5, 1.0, 1.0, 1.0, 1.0, 1.0, 1.0, 1.0, 1.0, 1.0, 0.5, 1.0, 1.0, 0.5, 1.0, 0.5, 1.0, 1.0, 1.0, 1.0, 1.0, 1.0, 1.0, 1.0, 1.0, 1.0, 1.0, 1.0, 1.0, 1.0, 1.0, 1.0, 1.0, 1.0, 1.0, 1.0, 1.0, 1.0, 1.0, 1.0, 1.0, 1.0, 1.0, 1.0, 1.0, 1.0, 1.0, 1.0, 1.0, 1.0, 1.0, 1.0, 1.0, 1.0, 1.0, 1.0, 1.0, 1.0, 1.0, 1.0, 1.0, 1.0, 1.0, 1.0, 1.0, 1.0, 1.0, 1.0, 1.0, 1.0, 1.0, 1.0, 1.0, 1.0, 1.0, 1.0]): _vg.add([_i], _w, 'REPLACE')
_m = ob_merged.modifiers.new('Armature', 'ARMATURE')
_m.object = ob_50_00_11
ob_cube.location = (0.0, 0.0, 0.0)
ob_cube.lock_rotations_4d = False
ob_cube.empty_display_type = 'ARROWS'
ob_cube.lineart.crease_threshold = 0.0
ob_light.location = (4.076, 1.005, 5.904)
ob_light.rotation_euler = (0.6503, 0.05522, 1.866)
ob_light.lock_rotations_4d = False
ob_light.empty_display_type = 'ARROWS'
ob_light.color = (0.0, 0.0, 0.0, 0.0)
ob_light.lineart.crease_threshold = 0.0
ob_camera.location = (0.7082, -1.037, 0.4052)
ob_camera.rotation_euler = (1.442, 0.01294, 0.6559)
ob_camera.scale = (1.0, 1.0, 1.0)
ob_camera.lock_rotations_4d = False
ob_camera.empty_display_type = 'ARROWS'
ob_camera.color = (0.0, 0.0, 0.0, 0.0)
ob_camera.display_type = 'WIRE'
ob_camera.lineart.crease_threshold = 0.0

# ---- collection membership
scene.collection.objects.link(ob_sun)
scene.collection.objects.link(ob_50_00_11)
scene.collection.objects.link(ob_merged)
col_collection.objects.link(ob_cube)
col_collection.objects.link(ob_light)
col_collection.objects.link(ob_camera)
def _layer_coll(name, lc=None):
    lc = lc or bpy.context.view_layer.layer_collection
    for c in lc.children:
        if c.name == name: return c
        r = _layer_coll(name, c)
        if r: return r
_layer_coll('Collection').exclude = True

# ---- scene / render settings (as saved in the file)
scene.camera = ob_camera
scene.frame_start = 1; scene.frame_end = 250; scene.frame_set(2)
scene.render.engine = 'BLENDER_EEVEE_NEXT'
scene.render.resolution_x = 600
scene.render.resolution_y = 600
scene.render.fps = 25
scene.render.filter_size = 0.01
scene.render.film_transparent = True
scene.cycles.sampling_pattern = 'TABULATED_SOBOL'
scene.view_settings.view_transform = 'Filmic'
bpy.context.view_layer.update()
